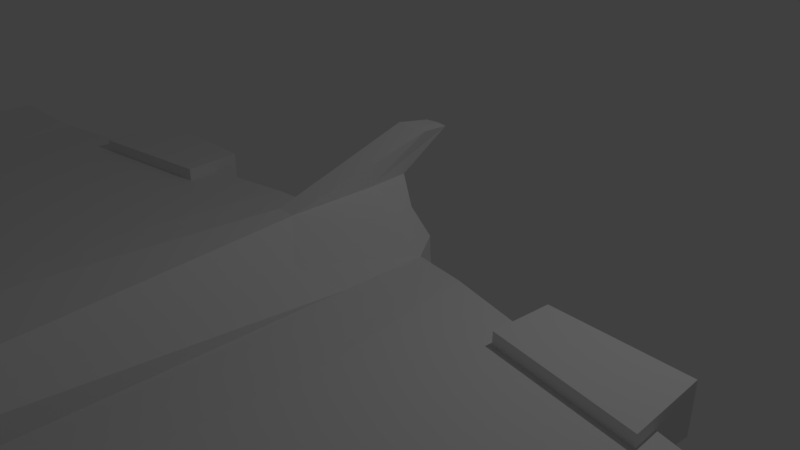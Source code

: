 # Source: mob_04_v02.blend  (saved by Blender 2.78.0; exported with 4.5.12 LTS)
import bpy
from mathutils import Matrix  # noqa: F401  (used for matrix-valued properties, if any)

bpy.ops.wm.read_factory_settings(use_empty=True)
scene = bpy.context.scene
scene.name = 'Scene'

# ---- collections
col_collection_1 = bpy.data.collections.new('Collection 1'); scene.collection.children.link(col_collection_1)

# ---- world
world_world = bpy.data.worlds.new('World'); scene.world = world_world
world_world.color = (0.05088, 0.05088, 0.05088)
world_world.use_sun_shadow = False
world_world.sun_shadow_jitter_overblur = 0.0
world_world.cycles.sampling_method = 'MANUAL'

# ---- cameras
cam_camera = bpy.data.cameras.new('Camera')
cam_camera.clip_end = 100.0
cam_camera.lens = 35.0
cam_camera.sensor_width = 32.0
cam_camera.sensor_height = 18.0
cam_camera.ortho_scale = 7.314
cam_camera.dof.focus_distance = 0.0
cam_camera.dof.aperture_fstop = 128.0

# ---- lights
light_lamp = bpy.data.lights.new('Lamp', 'POINT')
light_lamp.transmission_factor = 0.0
light_lamp.cutoff_distance = 30.0
light_lamp.energy = 100.0
light_lamp.shadow_buffer_clip_start = 1.001
light_lamp.shadow_soft_size = 0.1
light_lamp.shadow_maximum_resolution = 0.006
light_lamp.use_absolute_resolution = True

# ---- meshes
me_cube_001 = bpy.data.meshes.new('Cube.001')
me_cube_001.from_pydata([(0.6607, -9.136, -0.1647), (0.6607, -9.091, 0.9097), (0.7257, 0.4328, -0.2861), (0.4158, 0.3495, 0.7013), (0.0, 0.6258, -0.2861), (0.0, 0.5426, 1.0), (0.0, -9.351, -0.1647), (0.0, -9.305, 0.9097), (0.8701, -7.711, -0.6276), (0.8701, -7.683, 0.7615), (0.0, -7.683, 1.045), (0.0, -7.711, -0.6276), (0.9088, -0.2223, -1.14), (0.5151, -0.0826, 0.7013), (0.0, -0.2223, -1.14), (0.7257, 0.3728, 0.3979), (0.6607, -9.106, 0.5404), (0.0, -9.966, 0.6962), (0.0, 0.5659, 0.3979), (0.8701, -7.714, 0.3421), (0.9088, 0.02715, 0.3125), (0.7257, 0.3817, 0.168), (0.6607, -9.112, 0.3994), (0.0, -9.972, 0.5552), (0.0, 0.5748, 0.168), (0.8701, -7.726, 0.07371), (0.9088, 0.02715, 0.1754), (7.16, -6.064, 0.579), (7.109, -1.36, 0.5632), (7.16, -6.076, 0.4361), (7.109, -1.36, 0.4902), (1.675, -7.079, 0.1445), (1.675, -7.068, 0.4129), (1.699, -0.1496, 0.2462), (1.699, -0.1496, 0.3833), (6.059, -6.184, 0.2796), (6.074, -1.128, 0.3337), (6.119, -6.157, 0.4225), (6.074, -1.128, 0.4067), (0.8766, -6.403, 0.7539), (0.0, -6.403, 1.038), (0.0, -6.385, -0.3327), (0.8766, -6.385, -0.3327), (0.8766, -6.411, 0.3371), (0.8766, -6.421, 0.09083), (7.174, -5.429, 0.5763), (7.174, -5.439, 0.4452), (1.787, -5.608, 0.408), (1.787, -5.618, 0.1616), (6.015, -5.295, 0.4198), (6.015, -5.305, 0.2887), (0.9028, -1.314, -0.3483), (1.939, -2.207, 0.3879), (5.975, -2.226, 0.4091), (0.5043, -1.548, 0.6297), (0.0, -1.254, 1.007), (0.0, -1.314, -0.3483), (0.9028, -1.166, 0.3171), (0.9028, -1.167, 0.1598), (7.121, -2.114, 0.5656), (7.121, -2.116, 0.4819), (1.939, -2.209, 0.2306), (5.975, -2.228, 0.3254), (12.04, -5.699, -0.08818), (12.04, -5.711, -0.243), (12.59, -5.22, -0.09106), (12.59, -5.23, -0.2331), (12.9, -2.37, -0.1026), (12.9, -2.372, -0.1934), (0.103, 0.5152, 1.0), (0.1871, -9.351, -0.1647), (0.103, 0.5984, -0.2861), (0.1871, -9.305, 0.9097), (0.6513, -7.683, 1.045), (0.1235, -7.711, -0.6276), (0.129, -0.2223, -1.14), (0.129, -0.0826, 1.0), (0.1871, -9.966, 0.6962), (0.103, 0.5385, 0.3979), (0.103, 0.5473, 0.168), (0.1871, -9.972, 0.5552), (0.1245, -6.385, -0.3327), (0.6522, -6.403, 1.038), (0.1282, -1.254, 1.007), (0.1282, -1.314, -0.3483), (0.0, 1.215, 1.487), (0.0, 0.7511, 1.541), (0.1682, 1.187, 1.487), (0.2319, 0.7511, 1.541), (2.824, -0.8594, 0.1197), (2.824, -0.8594, 0.561), (2.886, -0.06601, -0.09273), (2.886, -0.06601, 0.561), (4.669, -1.154, 0.1197), (4.669, -1.154, 0.561), (4.625, -0.1117, -0.09273), (4.625, -0.1117, 0.561), (7.079, -6.076, -0.013), (6.166, -6.184, -0.01682), (7.093, -5.439, -0.003878), (6.015, -5.305, -0.007698), (7.017, -6.792, 0.3965), (6.274, -6.791, 0.264), (6.949, -6.79, 0.01647), (6.366, -6.794, 0.01324), (6.207, -6.45, 0.2685), (7.083, -6.437, 0.4081), (6.303, -6.454, 0.00408), (7.011, -6.434, 0.007487)], [], [(78, 69, 3, 15), (19, 9, 1, 16), (74, 8, 0, 70), (73, 10, 7, 72), (77, 72, 7, 17), (82, 40, 10, 73), (81, 42, 8, 74), (43, 39, 9, 19), (15, 3, 13, 20), (71, 2, 12, 75), (76, 69, 87, 88), (21, 15, 20, 26), (37, 35, 29, 27), (80, 77, 17, 23), (25, 19, 16, 22), (79, 78, 15, 21), (71, 79, 21, 2), (8, 25, 22, 0), (70, 80, 23, 6), (42, 44, 25, 8), (2, 21, 26, 12), (59, 45, 65, 67), (62, 36, 30, 60), (49, 37, 27, 45), (36, 38, 28, 30), (26, 20, 34, 33), (43, 19, 32, 47), (58, 26, 33, 61), (19, 25, 31, 32), (33, 34, 38, 36), (47, 32, 37, 49), (61, 33, 36, 62), (32, 31, 35, 37), (31, 48, 50, 35), (52, 47, 49, 53), (25, 44, 48, 31), (57, 43, 47, 52), (53, 49, 45, 59), (106, 105, 102, 101), (60, 59, 67, 68), (51, 58, 44, 42), (57, 54, 39, 43), (84, 51, 42, 81), (83, 55, 40, 82), (75, 12, 51, 84), (20, 13, 54, 57), (12, 26, 58, 51), (30, 28, 59, 60), (38, 53, 59, 28), (20, 57, 52, 34), (34, 52, 53, 38), (48, 61, 62, 50), (44, 58, 61, 48), (50, 62, 60, 46), (66, 65, 63, 64), (68, 67, 65, 66), (45, 27, 63, 65), (46, 60, 68, 66), (29, 46, 66, 64), (27, 29, 64, 63), (14, 75, 84, 56), (13, 76, 83, 54), (54, 83, 82, 39), (56, 84, 81, 41), (0, 22, 80, 70), (4, 24, 79, 71), (24, 18, 78, 79), (22, 16, 77, 80), (3, 69, 76, 13), (4, 71, 75, 14), (41, 81, 74, 11), (39, 82, 73, 9), (16, 1, 72, 77), (9, 73, 72, 1), (11, 74, 70, 6), (18, 5, 69, 78), (87, 85, 86, 88), (69, 5, 85, 87), (88, 83, 76), (83, 88, 86, 55), (89, 90, 92, 91), (91, 92, 96, 95), (95, 96, 94, 93), (93, 94, 90, 89), (91, 95, 93, 89), (96, 92, 90, 94), (98, 100, 99, 97), (35, 50, 100, 98), (46, 29, 97, 99), (50, 46, 99, 100), (101, 102, 104, 103), (105, 107, 104, 102), (108, 106, 101, 103), (107, 108, 103, 104), (98, 97, 108, 107), (97, 29, 106, 108), (35, 98, 107, 105), (29, 35, 105, 106)])
me_cube_001.use_remesh_preserve_volume = False
me_cube_001.use_remesh_preserve_attributes = False
me_cube_001.use_mirror_vertex_groups = False
me_cube_001.update()

# ---- objects
ob_cube = bpy.data.objects.new('Cube', me_cube_001)
ob_lamp = bpy.data.objects.new('Lamp', light_lamp)
ob_camera = bpy.data.objects.new('Camera', cam_camera)

# ---- transforms, parenting, visibility, modifiers, constraints
ob_cube.location = (0.0, 0.0, 0.0)
ob_cube.lineart.crease_threshold = 0.0
_m = ob_cube.modifiers.new('Mirror', 'MIRROR')
_m.use_clip = True
ob_lamp.location = (4.076, 1.005, 5.904)
ob_lamp.rotation_euler = (0.6503, 0.05522, 1.866)
ob_lamp.lock_rotations_4d = False
ob_lamp.empty_display_type = 'ARROWS'
ob_lamp.color = (0.0, 0.0, 0.0, 0.0)
ob_lamp.lineart.crease_threshold = 0.0
ob_camera.location = (7.481, -6.508, 5.344)
ob_camera.rotation_euler = (1.109, 0.0, 0.8149)
ob_camera.lock_rotations_4d = False
ob_camera.empty_display_type = 'ARROWS'
ob_camera.color = (0.0, 0.0, 0.0, 0.0)
ob_camera.display_type = 'WIRE'
ob_camera.lineart.crease_threshold = 0.0

# ---- collection membership
col_collection_1.objects.link(ob_cube)
col_collection_1.objects.link(ob_lamp)
col_collection_1.objects.link(ob_camera)

# ---- scene / render settings (as saved in the file)
scene.camera = ob_camera
scene.frame_start = 1; scene.frame_end = 250; scene.frame_set(1)
scene.render.engine = 'BLENDER_EEVEE_NEXT'
scene.render.resolution_percentage = 50
scene.render.dither_intensity = 0.0
scene.cycles.use_denoising = False
scene.cycles.samples = 128
scene.cycles.sampling_pattern = 'TABULATED_SOBOL'
scene.cycles.light_sampling_threshold = 0.0
scene.cycles.use_adaptive_sampling = False
scene.cycles.use_light_tree = False
scene.cycles.blur_glossy = 0.0
scene.cycles.sample_clamp_indirect = 0.0
scene.view_settings.view_transform = 'Standard'
bpy.context.view_layer.update()
